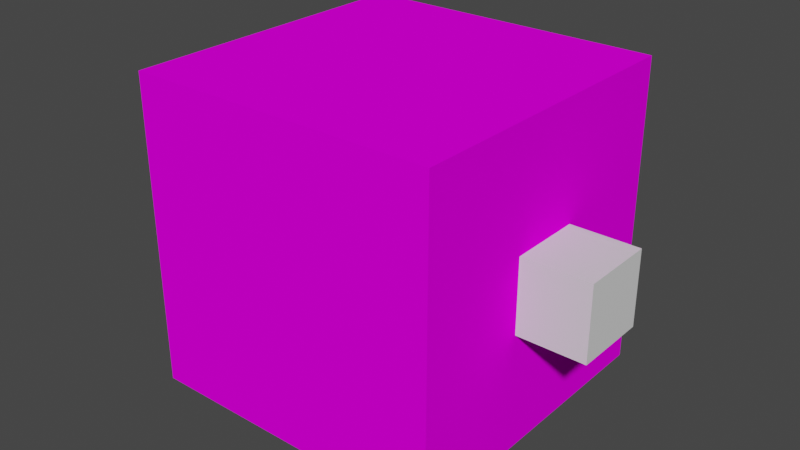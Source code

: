 # Source: enemy.blend  (saved by Blender 3.1.7; exported with 4.5.12 LTS)
import bpy
from mathutils import Matrix  # noqa: F401  (used for matrix-valued properties, if any)

bpy.ops.wm.read_factory_settings(use_empty=True)
scene = bpy.context.scene
scene.name = 'Scene'

# ---- collections
col_collection = bpy.data.collections.new('Collection'); scene.collection.children.link(col_collection)

# ---- images (referenced by path relative to the original .blend; pixels are not part of the script)
import os
ASSET_DIR = os.environ.get("B2B_ASSET_DIR", "")  # directory of the original .blend (textures are referenced by path, not embedded)
HERE = os.path.dirname(os.path.abspath(__file__))  # packed textures are extracted next to this script under _unpacked/

def load_image(name, relpath, width, height, colorspace="sRGB"):
    """Load a texture the original file referenced (path relative to the .blend, or extracted next to this script)."""
    p = next((c for c in (os.path.join(HERE, relpath), os.path.join(ASSET_DIR, relpath)) if relpath and os.path.exists(c)), "")
    if p:
        img = bpy.data.images.load(p, check_existing=True)
        img.name = name
    else:  # same state as the original file: an image datablock whose file is absent (Cycles renders it pink)
        img = bpy.data.images.new(name, width, height)
        img.source = "FILE"
        img.filepath = "//" + (relpath or name)
    img.colorspace_settings.name = colorspace
    return img
img_player_jpg = load_image('player.jpg', 'player.jpg', 1024, 1024, 'sRGB')

# ---- materials (node trees are filled in below, after node groups)
mat_player_texture = bpy.data.materials.new('Player Texture')
mat_player_texture.use_transparent_shadow = False
mat_material = bpy.data.materials.new('Material')
mat_material.use_transparent_shadow = False

# ---- material node trees
mat_player_texture.use_nodes = True; mat_player_texture.node_tree.nodes.clear()
_N = mat_player_texture.node_tree.nodes; _L = mat_player_texture.node_tree.links
n0 = _N.new('ShaderNodeOutputMaterial'); n0.name = 'Material Output'; n0.location = (300, 300)
n1 = _N.new('ShaderNodeBsdfPrincipled'); n1.name = 'Principled BSDF'; n1.location = (10, 300)
n1.distribution = 'GGX'
n1.subsurface_method = 'RANDOM_WALK_SKIN'
n1.inputs[2].default_value = 0.0
n1.inputs[3].default_value = 1.45
n1.inputs[11].default_value = 1.01
n1.inputs[13].default_value = 0.0
n1.inputs[20].default_value = 0.0
n1.inputs[27].default_value = (0.0, 0.0, 0.0, 1.0)
n1.inputs[28].default_value = 1.0
n2 = _N.new('ShaderNodeTexImage'); n2.name = 'Image Texture'; n2.location = (-420, 120)
n2.image = img_player_jpg
n2.interpolation = 'Closest'
_L.new(n1.outputs[0], n0.inputs[0])
_L.new(n2.outputs[0], n1.inputs[0])
n0.is_active_output = True
mat_material.use_nodes = True; mat_material.node_tree.nodes.clear()
_N = mat_material.node_tree.nodes; _L = mat_material.node_tree.links
n0 = _N.new('ShaderNodeBsdfPrincipled'); n0.name = 'Principled BSDF'; n0.location = (10, 300)
n0.distribution = 'GGX'
n0.subsurface_method = 'RANDOM_WALK_SKIN'
n0.inputs[3].default_value = 1.45
n0.inputs[27].default_value = (0.0, 0.0, 0.0, 1.0)
n0.inputs[28].default_value = 1.0
n1 = _N.new('ShaderNodeOutputMaterial'); n1.name = 'Material Output'; n1.location = (300, 300)
_L.new(n0.outputs[0], n1.inputs[0])
n1.is_active_output = True

# ---- world
world_world = bpy.data.worlds.new('World'); scene.world = world_world
world_world.use_nodes = True; world_world.node_tree.nodes.clear()
_N = world_world.node_tree.nodes; _L = world_world.node_tree.links
n0 = _N.new('ShaderNodeOutputWorld'); n0.name = 'World Output'; n0.location = (300, 300)
n1 = _N.new('ShaderNodeBackground'); n1.name = 'Background'; n1.location = (10, 300)
n1.inputs[0].default_value = (0.05088, 0.05088, 0.05088, 1.0)
_L.new(n1.outputs[0], n0.inputs[0])
n0.is_active_output = True
world_world.color = (0.05088, 0.05088, 0.05088)
world_world.use_sun_shadow = False
world_world.sun_shadow_jitter_overblur = 0.0

# ---- meshes
me_cube_001 = bpy.data.meshes.new('Cube.001')
me_cube_001.from_pydata([(-1.0, -1.0, -1.0), (-1.0, -1.0, 1.0), (-1.0, 1.0, -1.0), (-1.0, 1.0, 1.0), (1.0, -1.0, -1.0), (1.0, -1.0, 1.0), (1.0, 1.0, -1.0), (1.0, 1.0, 1.0)], [], [(0, 1, 3, 2), (2, 3, 7, 6), (6, 7, 5, 4), (4, 5, 1, 0), (2, 6, 4, 0), (7, 3, 1, 5)])
_uv = me_cube_001.uv_layers.new(name='UVMap')
_uv.uv.foreach_set('vector', [1.0, 0.0, 1.0, 0.3333, 0.6667, 0.3333, 0.6667, 0.0, 0.6, 0.6833, 0.6, 0.85, 0.4333, 0.85, 0.4333, 0.6833, 0.3333, 0.3333, 0.3333, 0.6667, 0.0, 0.6667, 0.0, 0.3333, 0.6667, 0.0, 0.6667, 0.3333, 0.3333, 0.3333, 0.3333, 0.0, 0.4337, 0.5167, 0.6003, 0.5167, 0.6003, 0.6833, 0.4337, 0.6833, 0.4333, 0.85, 0.6, 0.85, 0.6, 1.017, 0.4333, 1.017])
me_cube_001.materials.append(mat_player_texture)
me_cube_001.use_remesh_fix_poles = True
me_cube_001.use_remesh_preserve_attributes = False
me_cube_001.update()
me_cube = bpy.data.meshes.new('Cube')
me_cube.from_pydata([(-1.0, -1.0, -1.0), (-1.0, -1.0, 1.0), (-1.0, 1.0, -1.0), (-1.0, 1.0, 1.0), (1.0, -1.0, -1.0), (1.0, -1.0, 1.0), (1.0, 1.0, -1.0), (1.0, 1.0, 1.0)], [], [(0, 1, 3, 2), (2, 3, 7, 6), (6, 7, 5, 4), (4, 5, 1, 0), (2, 6, 4, 0), (7, 3, 1, 5)])
_uv = me_cube.uv_layers.new(name='UVMap')
_uv.uv.foreach_set('vector', [0.375, 0.0, 0.625, 0.0, 0.625, 0.25, 0.375, 0.25, 0.2, 0.55, 0.2, 0.6, 0.15, 0.6, 0.15, 0.55, 0.1, 0.55, 0.15, 0.55, 0.15, 0.6, 0.1, 0.6, 0.1, 0.55, 0.1, 0.6, 0.05, 0.6, 0.05, 0.55, 0.1, 0.5, 0.15, 0.5, 0.15, 0.55, 0.1, 0.55, 0.1, 0.6, 0.15, 0.6, 0.15, 0.65, 0.1, 0.65])
me_cube.materials.append(mat_material)
me_cube.use_remesh_fix_poles = True
me_cube.use_remesh_preserve_attributes = False
me_cube.update()
me_cube_005 = bpy.data.meshes.new('Cube.005')
me_cube_005.from_pydata([(-1.0, -1.0, -1.0), (-1.0, -1.0, 1.0), (-1.0, 1.0, -1.0), (-1.0, 1.0, 1.0), (1.0, -1.0, -1.0), (1.0, -1.0, 1.0), (1.0, 1.0, -1.0), (1.0, 1.0, 1.0)], [], [(0, 1, 3, 2), (2, 3, 7, 6), (6, 7, 5, 4), (4, 5, 1, 0), (2, 6, 4, 0), (7, 3, 1, 5)])
_uv = me_cube_005.uv_layers.new(name='UVMap')
_uv.uv.foreach_set('vector', [0.5825, 0.8175, 0.5825, 0.8675, 0.5325, 0.8675, 0.5325, 0.8175, 0.5325, 0.8175, 0.5325, 0.8675, 0.4825, 0.8675, 0.4825, 0.8175, 0.375, 0.5, 0.625, 0.5, 0.625, 0.75, 0.375, 0.75, 0.6325, 0.8175, 0.6325, 0.8675, 0.5825, 0.8675, 0.5825, 0.8175, 0.5325, 0.7675, 0.5825, 0.7675, 0.5825, 0.8175, 0.5325, 0.8175, 0.5325, 0.8675, 0.5825, 0.8675, 0.5825, 0.9175, 0.5325, 0.9175])
me_cube_005.use_remesh_fix_poles = True
me_cube_005.use_remesh_preserve_attributes = False
me_cube_005.update()

# ---- objects
ob_body = bpy.data.objects.new('Body', me_cube_001)
ob_cube = bpy.data.objects.new('Cube', me_cube)
ob_cube_001 = bpy.data.objects.new('Cube.001', me_cube_005)

# ---- transforms, parenting, visibility, modifiers, constraints
ob_body.location = (0.0, 0.0, 0.0)
ob_body.scale = (0.5, 0.5, 0.5)
ob_cube.location = (0.6, 0.0, 0.0)
ob_cube.scale = (0.12, 0.12, 0.12)
ob_cube_001.location = (-0.6, 0.0, 0.0)
ob_cube_001.scale = (0.12, 0.12, 0.12)

# ---- collection membership
col_collection.objects.link(ob_body)
col_collection.objects.link(ob_cube)
col_collection.objects.link(ob_cube_001)

# ---- scene / render settings (as saved in the file)
scene.frame_start = 1; scene.frame_end = 250; scene.frame_set(0)
scene.render.engine = 'BLENDER_EEVEE_NEXT'
scene.cycles.sampling_pattern = 'TABULATED_SOBOL'
scene.cycles.use_light_tree = False
scene.view_settings.view_transform = 'Filmic'
bpy.context.view_layer.update()

# ---- added for rendering (the .blend has no active camera and no usable light): camera, sun
cam_auto = bpy.data.cameras.new('AutoCamera')
cam_auto.lens = 50.0
cam_auto.sensor_width = 36.0
cam_auto.clip_end = 1000.0
ob_auto_camera = bpy.data.objects.new('AutoCamera', cam_auto)
scene.collection.objects.link(ob_auto_camera)
ob_auto_camera.location = (1.8674, -2.24088, 1.49392)
ob_auto_camera.rotation_euler = (1.09748, -7.21219e-08, 0.694738)
scene.camera = ob_auto_camera
light_auto_sun = bpy.data.lights.new('AutoSun', 'SUN')
light_auto_sun.energy = 3.0
light_auto_sun.angle = 0.0523599
ob_auto_sun = bpy.data.objects.new('AutoSun', light_auto_sun)
scene.collection.objects.link(ob_auto_sun)
ob_auto_sun.rotation_euler = (0.872665, 0.174533, 0.523599)
bpy.context.view_layer.update()
